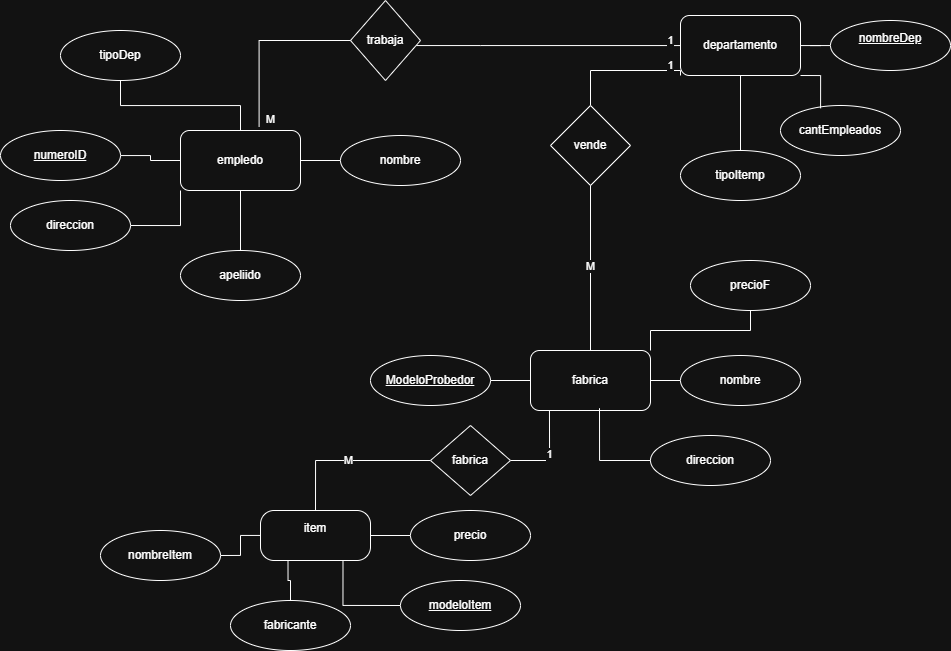

The diagram above was exported from draw.io. Its source (the exported page's mxGraphModel, read from the mxfile embedded in the PNG):
<mxGraphModel dx="1132" dy="814" grid="1" gridSize="10" guides="1" tooltips="1" connect="1" arrows="1" fold="1" page="1" pageScale="1" pageWidth="827" pageHeight="1169" math="0" shadow="0">
  <root>
    <mxCell id="0" />
    <mxCell id="1" parent="0" />
    <mxCell id="usR4OLF-jalxeEtMUvqP-8" style="edgeStyle=orthogonalEdgeStyle;rounded=0;orthogonalLoop=1;jettySize=auto;html=1;endArrow=none;startFill=0;" edge="1" parent="1" source="usR4OLF-jalxeEtMUvqP-1" target="usR4OLF-jalxeEtMUvqP-7">
      <mxGeometry relative="1" as="geometry" />
    </mxCell>
    <mxCell id="usR4OLF-jalxeEtMUvqP-9" style="edgeStyle=orthogonalEdgeStyle;rounded=0;orthogonalLoop=1;jettySize=auto;html=1;exitX=0;exitY=0.5;exitDx=0;exitDy=0;strokeWidth=1;endArrow=none;startFill=0;" edge="1" parent="1" source="usR4OLF-jalxeEtMUvqP-1" target="usR4OLF-jalxeEtMUvqP-5">
      <mxGeometry relative="1" as="geometry" />
    </mxCell>
    <mxCell id="usR4OLF-jalxeEtMUvqP-10" style="edgeStyle=orthogonalEdgeStyle;rounded=0;orthogonalLoop=1;jettySize=auto;html=1;exitX=0;exitY=1;exitDx=0;exitDy=0;entryX=1;entryY=0.5;entryDx=0;entryDy=0;endArrow=none;startFill=0;" edge="1" parent="1" source="usR4OLF-jalxeEtMUvqP-1" target="usR4OLF-jalxeEtMUvqP-6">
      <mxGeometry relative="1" as="geometry" />
    </mxCell>
    <mxCell id="usR4OLF-jalxeEtMUvqP-12" style="edgeStyle=orthogonalEdgeStyle;rounded=0;orthogonalLoop=1;jettySize=auto;html=1;endArrow=none;startFill=0;" edge="1" parent="1" source="usR4OLF-jalxeEtMUvqP-1" target="usR4OLF-jalxeEtMUvqP-2">
      <mxGeometry relative="1" as="geometry" />
    </mxCell>
    <mxCell id="usR4OLF-jalxeEtMUvqP-15" style="edgeStyle=orthogonalEdgeStyle;rounded=0;orthogonalLoop=1;jettySize=auto;html=1;exitX=0.5;exitY=1;exitDx=0;exitDy=0;endArrow=none;startFill=0;" edge="1" parent="1" source="usR4OLF-jalxeEtMUvqP-1" target="usR4OLF-jalxeEtMUvqP-4">
      <mxGeometry relative="1" as="geometry" />
    </mxCell>
    <mxCell id="usR4OLF-jalxeEtMUvqP-1" value="empledo" style="rounded=1;whiteSpace=wrap;html=1;" vertex="1" parent="1">
      <mxGeometry x="270" y="230" width="120" height="60" as="geometry" />
    </mxCell>
    <mxCell id="usR4OLF-jalxeEtMUvqP-2" value="nombre" style="ellipse;whiteSpace=wrap;html=1;" vertex="1" parent="1">
      <mxGeometry x="430" y="235" width="120" height="50" as="geometry" />
    </mxCell>
    <mxCell id="usR4OLF-jalxeEtMUvqP-4" value="apeliido" style="ellipse;whiteSpace=wrap;html=1;" vertex="1" parent="1">
      <mxGeometry x="270" y="350" width="120" height="50" as="geometry" />
    </mxCell>
    <mxCell id="usR4OLF-jalxeEtMUvqP-5" value="&lt;u&gt;numeroID&lt;/u&gt;" style="ellipse;whiteSpace=wrap;html=1;" vertex="1" parent="1">
      <mxGeometry x="90" y="230" width="120" height="50" as="geometry" />
    </mxCell>
    <mxCell id="usR4OLF-jalxeEtMUvqP-6" value="direccion" style="ellipse;whiteSpace=wrap;html=1;" vertex="1" parent="1">
      <mxGeometry x="100" y="300" width="120" height="50" as="geometry" />
    </mxCell>
    <mxCell id="usR4OLF-jalxeEtMUvqP-7" value="tipoDep" style="ellipse;whiteSpace=wrap;html=1;" vertex="1" parent="1">
      <mxGeometry x="150" y="130" width="120" height="50" as="geometry" />
    </mxCell>
    <mxCell id="usR4OLF-jalxeEtMUvqP-20" style="edgeStyle=orthogonalEdgeStyle;rounded=0;orthogonalLoop=1;jettySize=auto;html=1;endArrow=none;startFill=0;" edge="1" parent="1" source="usR4OLF-jalxeEtMUvqP-16" target="usR4OLF-jalxeEtMUvqP-19">
      <mxGeometry relative="1" as="geometry" />
    </mxCell>
    <mxCell id="usR4OLF-jalxeEtMUvqP-22" style="edgeStyle=orthogonalEdgeStyle;rounded=0;orthogonalLoop=1;jettySize=auto;html=1;endArrow=none;startFill=0;" edge="1" parent="1" source="usR4OLF-jalxeEtMUvqP-16" target="usR4OLF-jalxeEtMUvqP-17">
      <mxGeometry relative="1" as="geometry" />
    </mxCell>
    <mxCell id="usR4OLF-jalxeEtMUvqP-52" style="edgeStyle=orthogonalEdgeStyle;rounded=0;orthogonalLoop=1;jettySize=auto;html=1;exitX=0;exitY=1;exitDx=0;exitDy=0;endArrow=none;startFill=0;" edge="1" parent="1" source="usR4OLF-jalxeEtMUvqP-16" target="usR4OLF-jalxeEtMUvqP-53">
      <mxGeometry relative="1" as="geometry">
        <mxPoint x="680" y="210" as="targetPoint" />
        <Array as="points">
          <mxPoint x="770" y="170" />
          <mxPoint x="680" y="170" />
        </Array>
      </mxGeometry>
    </mxCell>
    <mxCell id="usR4OLF-jalxeEtMUvqP-57" value="1" style="edgeLabel;html=1;align=center;verticalAlign=middle;resizable=0;points=[];" vertex="1" connectable="0" parent="usR4OLF-jalxeEtMUvqP-52">
      <mxGeometry x="-0.7723" y="-6" relative="1" as="geometry">
        <mxPoint as="offset" />
      </mxGeometry>
    </mxCell>
    <mxCell id="usR4OLF-jalxeEtMUvqP-16" value="departamento" style="rounded=1;whiteSpace=wrap;html=1;" vertex="1" parent="1">
      <mxGeometry x="770" y="115" width="120" height="60" as="geometry" />
    </mxCell>
    <mxCell id="usR4OLF-jalxeEtMUvqP-17" value="&lt;u&gt;nombreDep&lt;/u&gt;&lt;div&gt;&lt;br&gt;&lt;/div&gt;" style="ellipse;whiteSpace=wrap;html=1;" vertex="1" parent="1">
      <mxGeometry x="920" y="120" width="120" height="50" as="geometry" />
    </mxCell>
    <mxCell id="usR4OLF-jalxeEtMUvqP-18" value="cantEmpleados" style="ellipse;whiteSpace=wrap;html=1;" vertex="1" parent="1">
      <mxGeometry x="870" y="205" width="120" height="50" as="geometry" />
    </mxCell>
    <mxCell id="usR4OLF-jalxeEtMUvqP-19" value="tipoItemp" style="ellipse;whiteSpace=wrap;html=1;" vertex="1" parent="1">
      <mxGeometry x="770" y="250" width="120" height="50" as="geometry" />
    </mxCell>
    <mxCell id="usR4OLF-jalxeEtMUvqP-21" style="edgeStyle=orthogonalEdgeStyle;rounded=0;orthogonalLoop=1;jettySize=auto;html=1;exitX=1;exitY=1;exitDx=0;exitDy=0;entryX=0.334;entryY=0.057;entryDx=0;entryDy=0;entryPerimeter=0;endArrow=none;startFill=0;" edge="1" parent="1" source="usR4OLF-jalxeEtMUvqP-16" target="usR4OLF-jalxeEtMUvqP-18">
      <mxGeometry relative="1" as="geometry" />
    </mxCell>
    <mxCell id="usR4OLF-jalxeEtMUvqP-24" value="1" style="edgeStyle=orthogonalEdgeStyle;rounded=0;orthogonalLoop=1;jettySize=auto;html=1;endArrow=none;startFill=0;" edge="1" parent="1" source="usR4OLF-jalxeEtMUvqP-23" target="usR4OLF-jalxeEtMUvqP-16">
      <mxGeometry x="0.9244" y="5" relative="1" as="geometry">
        <Array as="points">
          <mxPoint x="570" y="145" />
          <mxPoint x="570" y="145" />
        </Array>
        <mxPoint as="offset" />
      </mxGeometry>
    </mxCell>
    <mxCell id="usR4OLF-jalxeEtMUvqP-23" value="trabaja" style="rhombus;whiteSpace=wrap;html=1;" vertex="1" parent="1">
      <mxGeometry x="440" y="100" width="70" height="80" as="geometry" />
    </mxCell>
    <mxCell id="usR4OLF-jalxeEtMUvqP-25" value="M" style="edgeStyle=orthogonalEdgeStyle;rounded=0;orthogonalLoop=1;jettySize=auto;html=1;exitX=0;exitY=0.5;exitDx=0;exitDy=0;entryX=0.655;entryY=-0.064;entryDx=0;entryDy=0;entryPerimeter=0;endArrow=none;startFill=0;" edge="1" parent="1" source="usR4OLF-jalxeEtMUvqP-23" target="usR4OLF-jalxeEtMUvqP-1">
      <mxGeometry x="0.9267" y="11" relative="1" as="geometry">
        <mxPoint as="offset" />
      </mxGeometry>
    </mxCell>
    <mxCell id="usR4OLF-jalxeEtMUvqP-29" value="item&lt;div&gt;&lt;br&gt;&lt;/div&gt;" style="rounded=1;whiteSpace=wrap;html=1;arcSize=27;" vertex="1" parent="1">
      <mxGeometry x="350" y="610" width="110" height="50" as="geometry" />
    </mxCell>
    <mxCell id="usR4OLF-jalxeEtMUvqP-47" style="edgeStyle=orthogonalEdgeStyle;rounded=0;orthogonalLoop=1;jettySize=auto;html=1;exitX=1;exitY=0.5;exitDx=0;exitDy=0;endArrow=none;startFill=0;" edge="1" parent="1" source="usR4OLF-jalxeEtMUvqP-30" target="usR4OLF-jalxeEtMUvqP-29">
      <mxGeometry relative="1" as="geometry" />
    </mxCell>
    <mxCell id="usR4OLF-jalxeEtMUvqP-30" value="nombreItem" style="ellipse;whiteSpace=wrap;html=1;fontStyle=0" vertex="1" parent="1">
      <mxGeometry x="190" y="630" width="120" height="50" as="geometry" />
    </mxCell>
    <mxCell id="usR4OLF-jalxeEtMUvqP-46" style="edgeStyle=orthogonalEdgeStyle;rounded=0;orthogonalLoop=1;jettySize=auto;html=1;exitX=0.5;exitY=0;exitDx=0;exitDy=0;entryX=0.25;entryY=1;entryDx=0;entryDy=0;endArrow=none;startFill=0;" edge="1" parent="1" source="usR4OLF-jalxeEtMUvqP-31" target="usR4OLF-jalxeEtMUvqP-29">
      <mxGeometry relative="1" as="geometry" />
    </mxCell>
    <mxCell id="usR4OLF-jalxeEtMUvqP-31" value="fabricante" style="ellipse;whiteSpace=wrap;html=1;" vertex="1" parent="1">
      <mxGeometry x="320" y="700" width="120" height="50" as="geometry" />
    </mxCell>
    <mxCell id="usR4OLF-jalxeEtMUvqP-45" style="edgeStyle=orthogonalEdgeStyle;rounded=0;orthogonalLoop=1;jettySize=auto;html=1;exitX=0;exitY=0.5;exitDx=0;exitDy=0;entryX=0.75;entryY=1;entryDx=0;entryDy=0;endArrow=none;startFill=0;" edge="1" parent="1" source="usR4OLF-jalxeEtMUvqP-32" target="usR4OLF-jalxeEtMUvqP-29">
      <mxGeometry relative="1" as="geometry" />
    </mxCell>
    <mxCell id="usR4OLF-jalxeEtMUvqP-32" value="modeloItem" style="ellipse;whiteSpace=wrap;html=1;fontStyle=4" vertex="1" parent="1">
      <mxGeometry x="490" y="680" width="120" height="50" as="geometry" />
    </mxCell>
    <mxCell id="usR4OLF-jalxeEtMUvqP-44" style="edgeStyle=orthogonalEdgeStyle;rounded=0;orthogonalLoop=1;jettySize=auto;html=1;exitX=0;exitY=0.5;exitDx=0;exitDy=0;entryX=1;entryY=0.5;entryDx=0;entryDy=0;endArrow=none;startFill=0;" edge="1" parent="1" source="usR4OLF-jalxeEtMUvqP-33" target="usR4OLF-jalxeEtMUvqP-29">
      <mxGeometry relative="1" as="geometry" />
    </mxCell>
    <mxCell id="usR4OLF-jalxeEtMUvqP-33" value="precio" style="ellipse;whiteSpace=wrap;html=1;" vertex="1" parent="1">
      <mxGeometry x="500" y="610" width="120" height="50" as="geometry" />
    </mxCell>
    <mxCell id="usR4OLF-jalxeEtMUvqP-43" style="edgeStyle=orthogonalEdgeStyle;rounded=0;orthogonalLoop=1;jettySize=auto;html=1;exitX=1;exitY=0;exitDx=0;exitDy=0;endArrow=none;startFill=0;" edge="1" parent="1" source="usR4OLF-jalxeEtMUvqP-34" target="usR4OLF-jalxeEtMUvqP-40">
      <mxGeometry relative="1" as="geometry" />
    </mxCell>
    <mxCell id="usR4OLF-jalxeEtMUvqP-51" value="M" style="edgeStyle=orthogonalEdgeStyle;rounded=0;orthogonalLoop=1;jettySize=auto;html=1;endArrow=none;startFill=0;" edge="1" parent="1" source="usR4OLF-jalxeEtMUvqP-34">
      <mxGeometry relative="1" as="geometry">
        <mxPoint x="680" y="280" as="targetPoint" />
      </mxGeometry>
    </mxCell>
    <mxCell id="usR4OLF-jalxeEtMUvqP-34" value="fabrica" style="rounded=1;whiteSpace=wrap;html=1;" vertex="1" parent="1">
      <mxGeometry x="620" y="450" width="120" height="60" as="geometry" />
    </mxCell>
    <mxCell id="usR4OLF-jalxeEtMUvqP-38" style="edgeStyle=orthogonalEdgeStyle;rounded=0;orthogonalLoop=1;jettySize=auto;html=1;exitX=0;exitY=0.5;exitDx=0;exitDy=0;entryX=1;entryY=0.5;entryDx=0;entryDy=0;endArrow=none;startFill=0;" edge="1" parent="1" source="usR4OLF-jalxeEtMUvqP-36" target="usR4OLF-jalxeEtMUvqP-34">
      <mxGeometry relative="1" as="geometry" />
    </mxCell>
    <mxCell id="usR4OLF-jalxeEtMUvqP-36" value="nombre" style="ellipse;whiteSpace=wrap;html=1;" vertex="1" parent="1">
      <mxGeometry x="770" y="455" width="120" height="50" as="geometry" />
    </mxCell>
    <mxCell id="usR4OLF-jalxeEtMUvqP-37" value="direccion" style="ellipse;whiteSpace=wrap;html=1;" vertex="1" parent="1">
      <mxGeometry x="740" y="535" width="120" height="50" as="geometry" />
    </mxCell>
    <mxCell id="usR4OLF-jalxeEtMUvqP-39" style="edgeStyle=orthogonalEdgeStyle;rounded=0;orthogonalLoop=1;jettySize=auto;html=1;exitX=0;exitY=0.5;exitDx=0;exitDy=0;entryX=0.575;entryY=0.962;entryDx=0;entryDy=0;entryPerimeter=0;endArrow=none;startFill=0;" edge="1" parent="1" source="usR4OLF-jalxeEtMUvqP-37" target="usR4OLF-jalxeEtMUvqP-34">
      <mxGeometry relative="1" as="geometry" />
    </mxCell>
    <mxCell id="usR4OLF-jalxeEtMUvqP-40" value="precioF" style="ellipse;whiteSpace=wrap;html=1;" vertex="1" parent="1">
      <mxGeometry x="780" y="360" width="120" height="50" as="geometry" />
    </mxCell>
    <mxCell id="usR4OLF-jalxeEtMUvqP-42" style="edgeStyle=orthogonalEdgeStyle;rounded=0;orthogonalLoop=1;jettySize=auto;html=1;entryX=0;entryY=0.5;entryDx=0;entryDy=0;endArrow=none;startFill=0;" edge="1" parent="1" source="usR4OLF-jalxeEtMUvqP-41" target="usR4OLF-jalxeEtMUvqP-34">
      <mxGeometry relative="1" as="geometry" />
    </mxCell>
    <mxCell id="usR4OLF-jalxeEtMUvqP-41" value="ModeloProbedor" style="ellipse;whiteSpace=wrap;html=1;fontStyle=4" vertex="1" parent="1">
      <mxGeometry x="460" y="455" width="120" height="50" as="geometry" />
    </mxCell>
    <mxCell id="usR4OLF-jalxeEtMUvqP-49" value="1" style="edgeStyle=orthogonalEdgeStyle;rounded=0;orthogonalLoop=1;jettySize=auto;html=1;entryX=0.158;entryY=0.992;entryDx=0;entryDy=0;entryPerimeter=0;endArrow=none;startFill=0;" edge="1" parent="1" source="usR4OLF-jalxeEtMUvqP-48" target="usR4OLF-jalxeEtMUvqP-34">
      <mxGeometry relative="1" as="geometry">
        <mxPoint x="640" y="530" as="targetPoint" />
        <Array as="points">
          <mxPoint x="639" y="560" />
        </Array>
      </mxGeometry>
    </mxCell>
    <mxCell id="usR4OLF-jalxeEtMUvqP-50" value="M" style="edgeStyle=orthogonalEdgeStyle;rounded=0;orthogonalLoop=1;jettySize=auto;html=1;exitX=0;exitY=0.5;exitDx=0;exitDy=0;entryX=0.5;entryY=0;entryDx=0;entryDy=0;endArrow=none;startFill=0;" edge="1" parent="1" source="usR4OLF-jalxeEtMUvqP-48" target="usR4OLF-jalxeEtMUvqP-29">
      <mxGeometry relative="1" as="geometry" />
    </mxCell>
    <mxCell id="usR4OLF-jalxeEtMUvqP-48" value="fabrica" style="rhombus;whiteSpace=wrap;html=1;" vertex="1" parent="1">
      <mxGeometry x="520" y="525" width="80" height="70" as="geometry" />
    </mxCell>
    <mxCell id="usR4OLF-jalxeEtMUvqP-53" value="vende" style="rhombus;whiteSpace=wrap;html=1;" vertex="1" parent="1">
      <mxGeometry x="640" y="205" width="80" height="80" as="geometry" />
    </mxCell>
  </root>
</mxGraphModel>